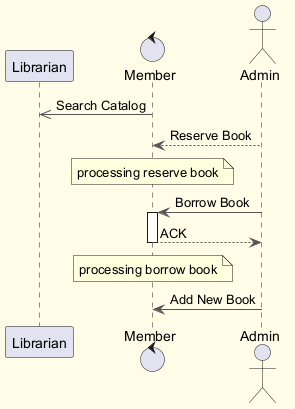

The diagram above was rendered by PlantUML. Its source (embedded in the PNG):
@startuml
skinparam backgroundColor #FFFDE7
skinparam classBackgroundColor #FFF9C4
skinparam classBorderColor #F57F17
skinparam ArrowColor #555555
participant "Librarian" as L
control "Member" as M
actor "Admin" as A
M ->> L : Search Catalog
A --> M : Reserve Book
note over M : processing reserve book
A -> M : Borrow Book
activate M
M --> A : ACK
deactivate M
note over M : processing borrow book
A -> M : Add New Book
@enduml